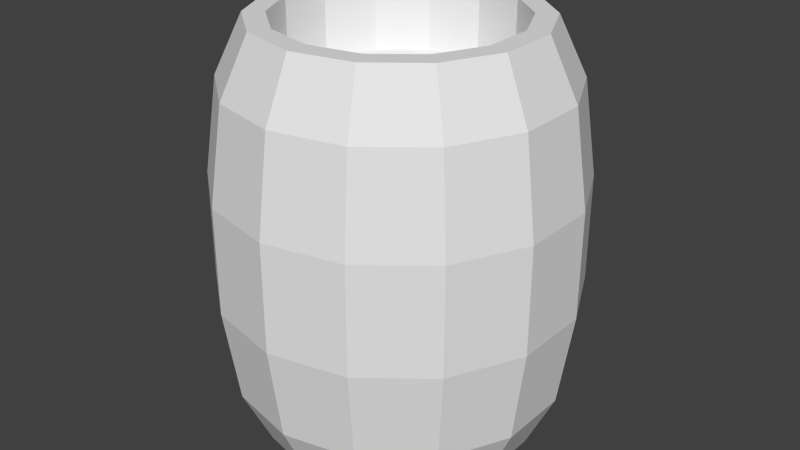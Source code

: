 # Source: barrel_open.blend  (saved by Blender 2.70.0; exported with 4.5.12 LTS)
import bpy
from mathutils import Matrix  # noqa: F401  (used for matrix-valued properties, if any)

bpy.ops.wm.read_factory_settings(use_empty=True)
scene = bpy.context.scene
scene.name = 'Scene'

# ---- collections
col_collection_1 = bpy.data.collections.new('Collection 1'); scene.collection.children.link(col_collection_1)

# ---- world
world_world = bpy.data.worlds.new('World'); scene.world = world_world
world_world.color = (0.05088, 0.05088, 0.05088)
world_world.use_sun_shadow = False
world_world.sun_shadow_jitter_overblur = 0.0
world_world.cycles.sampling_method = 'MANUAL'
world_world.cycles.sample_map_resolution = 256

# ---- meshes
me_cylinder = bpy.data.meshes.new('Cylinder')
me_cylinder.from_pydata([(0.0, 1.0, -1.0), (0.0, 1.0, 2.0), (0.4339, 0.901, -1.0), (0.4339, 0.901, 2.0), (0.7818, 0.6235, -1.0), (0.7818, 0.6235, 2.0), (0.9749, 0.2225, -1.0), (0.9749, 0.2225, 2.0), (0.9749, -0.2225, -1.0), (0.9749, -0.2225, 2.0), (0.7818, -0.6235, -1.0), (0.7818, -0.6235, 2.0), (0.4339, -0.901, -1.0), (0.4339, -0.901, 2.0), (1.51e-07, -1.0, -1.0), (1.51e-07, -1.0, 2.0), (-0.4339, -0.901, -1.0), (-0.4339, -0.901, 2.0), (-0.7818, -0.6235, -1.0), (-0.7818, -0.6235, 2.0), (-0.9749, -0.2225, -1.0), (-0.9749, -0.2225, 2.0), (-0.9749, 0.2225, -1.0), (-0.9749, 0.2225, 2.0), (-0.7818, 0.6235, -1.0), (-0.7818, 0.6235, 2.0), (-0.4339, 0.901, -1.0), (-0.4339, 0.901, 2.0), (-1.831e-08, 1.2, -0.58), (-2.746e-08, 1.3, 0.11), (-2.746e-08, 1.3, 0.89), (-1.831e-08, 1.2, 1.58), (0.5207, 1.081, 1.58), (0.564, 1.171, 0.89), (0.564, 1.171, 0.11), (0.5207, 1.081, -0.58), (0.9382, 0.7482, 1.58), (1.016, 0.8105, 0.89), (1.016, 0.8105, 0.11), (0.9382, 0.7482, -0.58), (1.17, 0.267, 1.58), (1.267, 0.2893, 0.89), (1.267, 0.2893, 0.11), (1.17, 0.267, -0.58), (1.17, -0.267, 1.58), (1.267, -0.2893, 0.89), (1.267, -0.2893, 0.11), (1.17, -0.267, -0.58), (0.9382, -0.7482, 1.58), (1.016, -0.8105, 0.89), (1.016, -0.8105, 0.11), (0.9382, -0.7482, -0.58), (0.5207, -1.081, 1.58), (0.564, -1.171, 0.89), (0.564, -1.171, 0.11), (0.5207, -1.081, -0.58), (1.629e-07, -1.2, 1.58), (1.688e-07, -1.3, 0.89), (1.688e-07, -1.3, 0.11), (1.629e-07, -1.2, -0.58), (-0.5207, -1.081, 1.58), (-0.564, -1.171, 0.89), (-0.564, -1.171, 0.11), (-0.5207, -1.081, -0.58), (-0.9382, -0.7482, 1.58), (-1.016, -0.8105, 0.89), (-1.016, -0.8105, 0.11), (-0.9382, -0.7482, -0.58), (-1.17, -0.267, 1.58), (-1.267, -0.2893, 0.89), (-1.267, -0.2893, 0.11), (-1.17, -0.267, -0.58), (-1.17, 0.267, 1.58), (-1.267, 0.2893, 0.89), (-1.267, 0.2893, 0.11), (-1.17, 0.267, -0.58), (-0.9382, 0.7482, 1.58), (-1.016, 0.8105, 0.89), (-1.016, 0.8105, 0.11), (-0.9382, 0.7482, -0.58), (-0.5207, 1.081, 1.58), (-0.564, 1.171, 0.89), (-0.564, 1.171, 0.11), (-0.5207, 1.081, -0.58), (0.3677, 0.7635, 2.0), (-2.333e-08, 0.8474, 2.0), (0.6625, 0.5283, 2.0), (0.8261, 0.1886, 2.0), (0.8261, -0.1886, 2.0), (0.6625, -0.5283, 2.0), (0.3677, -0.7635, 2.0), (1.3e-07, -0.8474, 2.0), (-0.3677, -0.7635, 2.0), (-0.6625, -0.5283, 2.0), (-0.8261, -0.1886, 2.0), (-0.8261, 0.1886, 2.0), (-0.6625, 0.5283, 2.0), (-0.3677, 0.7635, 2.0), (0.3677, 0.7635, 1.487), (-5.066e-08, 0.8474, 1.487), (0.6625, 0.5283, 1.487), (0.8261, 0.1886, 1.487), (0.8261, -0.1886, 1.487), (0.6625, -0.5283, 1.487), (0.3677, -0.7635, 1.487), (1.027e-07, -0.8474, 1.487), (-0.3677, -0.7635, 1.487), (-0.6625, -0.5283, 1.487), (-0.8261, -0.1886, 1.487), (-0.8261, 0.1886, 1.487), (-0.6625, 0.5283, 1.487), (-0.3677, 0.7635, 1.487)], [], [(31, 1, 3, 32), (32, 3, 5, 36), (36, 5, 7, 40), (40, 7, 9, 44), (44, 9, 11, 48), (48, 11, 13, 52), (52, 13, 15, 56), (56, 15, 17, 60), (60, 17, 19, 64), (64, 19, 21, 68), (68, 21, 23, 72), (72, 23, 25, 76), (85, 97, 111, 99), (80, 27, 1, 31), (76, 25, 27, 80), (0, 2, 4, 6, 8, 10, 12, 14, 16, 18, 20, 22, 24, 26), (0, 28, 35, 2), (28, 29, 34, 35), (29, 30, 33, 34), (30, 31, 32, 33), (2, 35, 39, 4), (35, 34, 38, 39), (34, 33, 37, 38), (33, 32, 36, 37), (4, 39, 43, 6), (39, 38, 42, 43), (38, 37, 41, 42), (37, 36, 40, 41), (6, 43, 47, 8), (43, 42, 46, 47), (42, 41, 45, 46), (41, 40, 44, 45), (8, 47, 51, 10), (47, 46, 50, 51), (46, 45, 49, 50), (45, 44, 48, 49), (10, 51, 55, 12), (51, 50, 54, 55), (50, 49, 53, 54), (49, 48, 52, 53), (12, 55, 59, 14), (55, 54, 58, 59), (54, 53, 57, 58), (53, 52, 56, 57), (14, 59, 63, 16), (59, 58, 62, 63), (58, 57, 61, 62), (57, 56, 60, 61), (16, 63, 67, 18), (63, 62, 66, 67), (62, 61, 65, 66), (61, 60, 64, 65), (18, 67, 71, 20), (67, 66, 70, 71), (66, 65, 69, 70), (65, 64, 68, 69), (20, 71, 75, 22), (71, 70, 74, 75), (70, 69, 73, 74), (69, 68, 72, 73), (22, 75, 79, 24), (75, 74, 78, 79), (74, 73, 77, 78), (73, 72, 76, 77), (26, 83, 28, 0), (83, 82, 29, 28), (82, 81, 30, 29), (81, 80, 31, 30), (24, 79, 83, 26), (79, 78, 82, 83), (78, 77, 81, 82), (77, 76, 80, 81), (85, 84, 3, 1), (84, 86, 5, 3), (86, 87, 7, 5), (87, 88, 9, 7), (88, 89, 11, 9), (89, 90, 13, 11), (90, 91, 15, 13), (91, 92, 17, 15), (92, 93, 19, 17), (93, 94, 21, 19), (94, 95, 23, 21), (95, 96, 25, 23), (96, 97, 27, 25), (97, 85, 1, 27), (98, 99, 111, 110, 109, 108, 107, 106, 105, 104, 103, 102, 101, 100), (97, 96, 110, 111), (96, 95, 109, 110), (95, 94, 108, 109), (94, 93, 107, 108), (93, 92, 106, 107), (92, 91, 105, 106), (91, 90, 104, 105), (90, 89, 103, 104), (89, 88, 102, 103), (88, 87, 101, 102), (87, 86, 100, 101), (86, 84, 98, 100), (84, 85, 99, 98)])
_uv = me_cylinder.uv_layers.new(name='UVMap')
_uv.uv.foreach_set('vector', [0.168, 0.3721, 0.168, 0.434, 0.09893, 0.434, 0.09893, 0.3721, 0.09893, 0.3721, 0.09893, 0.434, 0.0274, 0.434, 0.0274, 0.3721, 0.9726, 0.3721, 0.9726, 0.434, 0.901, 0.434, 0.901, 0.3721, 0.901, 0.3721, 0.901, 0.434, 0.832, 0.434, 0.832, 0.3721, 0.832, 0.3721, 0.832, 0.434, 0.7646, 0.434, 0.7646, 0.3721, 0.7646, 0.3721, 0.7646, 0.434, 0.6981, 0.434, 0.6981, 0.3721, 0.6981, 0.3721, 0.6981, 0.434, 0.6314, 0.434, 0.6314, 0.3721, 0.6314, 0.3721, 0.6314, 0.434, 0.5655, 0.434, 0.5655, 0.3721, 0.5655, 0.3721, 0.5655, 0.434, 0.5, 0.434, 0.5, 0.3721, 0.5, 0.3721, 0.5, 0.434, 0.4345, 0.434, 0.4345, 0.3721, 0.4345, 0.3721, 0.4345, 0.434, 0.3685, 0.434, 0.3685, 0.3721, 0.3685, 0.3721, 0.3685, 0.434, 0.3019, 0.434, 0.3019, 0.3721, 0.7028, 0.4037, 0.6671, 0.4037, 0.6671, 0.3551, 0.7028, 0.3551, 0.2354, 0.3721, 0.2354, 0.434, 0.168, 0.434, 0.168, 0.3721, 0.3019, 0.3721, 0.3019, 0.434, 0.2354, 0.434, 0.2354, 0.3721, 0.2507, 0.8021, 0.2507, 0.8593, 0.2259, 0.9108, 0.1812, 0.9465, 0.1254, 0.9592, 0.06966, 0.9465, 0.02494, 0.9108, 0.000118, 0.8593, 0.000118, 0.8021, 0.02494, 0.7506, 0.06966, 0.7149, 0.1254, 0.7022, 0.1812, 0.7149, 0.2259, 0.7506, 0.168, 0.01768, 0.168, 0.0799, 0.09893, 0.0799, 0.09893, 0.01848, 0.168, 0.0799, 0.168, 0.1699, 0.09893, 0.1699, 0.09893, 0.0799, 0.168, 0.1699, 0.168, 0.2821, 0.09893, 0.2821, 0.09893, 0.1699, 0.168, 0.2821, 0.168, 0.3721, 0.09893, 0.3721, 0.09893, 0.2821, 0.09893, 0.01848, 0.09893, 0.0799, 0.0274, 0.0799, 0.0274, 0.01986, 0.09893, 0.0799, 0.09893, 0.1699, 0.0274, 0.1699, 0.0274, 0.0799, 0.09893, 0.1699, 0.09893, 0.2821, 0.0274, 0.2821, 0.0274, 0.1699, 0.09893, 0.2821, 0.09893, 0.3721, 0.0274, 0.3721, 0.0274, 0.2821, 0.9726, 0.01986, 0.9726, 0.0799, 0.901, 0.0799, 0.901, 0.01817, 0.9726, 0.0799, 0.9726, 0.1699, 0.901, 0.1699, 0.901, 0.0799, 0.9726, 0.1699, 0.9726, 0.2821, 0.901, 0.2821, 0.901, 0.1699, 0.9726, 0.2821, 0.9726, 0.3721, 0.901, 0.3721, 0.901, 0.2821, 0.901, 0.01817, 0.901, 0.0799, 0.832, 0.0799, 0.832, 0.01721, 0.901, 0.0799, 0.901, 0.1699, 0.832, 0.1699, 0.832, 0.0799, 0.901, 0.1699, 0.901, 0.2821, 0.832, 0.2821, 0.832, 0.1699, 0.901, 0.2821, 0.901, 0.3721, 0.832, 0.3721, 0.832, 0.2821, 0.832, 0.01721, 0.832, 0.0799, 0.7646, 0.0799, 0.7646, 0.01668, 0.832, 0.0799, 0.832, 0.1699, 0.7646, 0.1699, 0.7646, 0.0799, 0.832, 0.1699, 0.832, 0.2821, 0.7646, 0.2821, 0.7646, 0.1699, 0.832, 0.2821, 0.832, 0.3721, 0.7646, 0.3721, 0.7646, 0.2821, 0.7646, 0.01668, 0.7646, 0.0799, 0.6981, 0.0799, 0.6981, 0.0164, 0.7646, 0.0799, 0.7646, 0.1699, 0.6981, 0.1699, 0.6981, 0.0799, 0.7646, 0.1699, 0.7646, 0.2821, 0.6981, 0.2821, 0.6981, 0.1699, 0.7646, 0.2821, 0.7646, 0.3721, 0.6981, 0.3721, 0.6981, 0.2821, 0.6981, 0.0164, 0.6981, 0.0799, 0.6314, 0.0799, 0.6314, 0.01629, 0.6981, 0.0799, 0.6981, 0.1699, 0.6314, 0.1699, 0.6314, 0.0799, 0.6981, 0.1699, 0.6981, 0.2821, 0.6314, 0.2821, 0.6314, 0.1699, 0.6981, 0.2821, 0.6981, 0.3721, 0.6314, 0.3721, 0.6314, 0.2821, 0.6314, 0.01629, 0.6314, 0.0799, 0.5655, 0.0799, 0.5655, 0.01627, 0.6314, 0.0799, 0.6314, 0.1699, 0.5655, 0.1699, 0.5655, 0.0799, 0.6314, 0.1699, 0.6314, 0.2821, 0.5655, 0.2821, 0.5655, 0.1699, 0.6314, 0.2821, 0.6314, 0.3721, 0.5655, 0.3721, 0.5655, 0.2821, 0.5655, 0.01627, 0.5655, 0.0799, 0.5, 0.0799, 0.5, 0.01633, 0.5655, 0.0799, 0.5655, 0.1699, 0.5, 0.1699, 0.5, 0.0799, 0.5655, 0.1699, 0.5655, 0.2821, 0.5, 0.2821, 0.5, 0.1699, 0.5655, 0.2821, 0.5655, 0.3721, 0.5, 0.3721, 0.5, 0.2821, 0.5, 0.01633, 0.5, 0.0799, 0.4345, 0.0799, 0.4345, 0.01644, 0.5, 0.0799, 0.5, 0.1699, 0.4345, 0.1699, 0.4345, 0.0799, 0.5, 0.1699, 0.5, 0.2821, 0.4345, 0.2821, 0.4345, 0.1699, 0.5, 0.2821, 0.5, 0.3721, 0.4345, 0.3721, 0.4345, 0.2821, 0.4345, 0.01644, 0.4345, 0.0799, 0.3685, 0.0799, 0.3685, 0.0166, 0.4345, 0.0799, 0.4345, 0.1699, 0.3685, 0.1699, 0.3685, 0.0799, 0.4345, 0.1699, 0.4345, 0.2821, 0.3685, 0.2821, 0.3685, 0.1699, 0.4345, 0.2821, 0.4345, 0.3721, 0.3685, 0.3721, 0.3685, 0.2821, 0.3685, 0.0166, 0.3685, 0.0799, 0.3019, 0.0799, 0.3019, 0.01684, 0.3685, 0.0799, 0.3685, 0.1699, 0.3019, 0.1699, 0.3019, 0.0799, 0.3685, 0.1699, 0.3685, 0.2821, 0.3019, 0.2821, 0.3019, 0.1699, 0.3685, 0.2821, 0.3685, 0.3721, 0.3019, 0.3721, 0.3019, 0.2821, 0.2354, 0.01717, 0.2354, 0.0799, 0.168, 0.0799, 0.168, 0.01768, 0.2354, 0.0799, 0.2354, 0.1699, 0.168, 0.1699, 0.168, 0.0799, 0.2354, 0.1699, 0.2354, 0.2821, 0.168, 0.2821, 0.168, 0.1699, 0.2354, 0.2821, 0.2354, 0.3721, 0.168, 0.3721, 0.168, 0.2821, 0.3019, 0.01684, 0.3019, 0.0799, 0.2354, 0.0799, 0.2354, 0.01717, 0.3019, 0.0799, 0.3019, 0.1699, 0.2354, 0.1699, 0.2354, 0.0799, 0.3019, 0.1699, 0.3019, 0.2821, 0.2354, 0.2821, 0.2354, 0.1699, 0.3019, 0.2821, 0.3019, 0.3721, 0.2354, 0.3721, 0.2354, 0.2821, 0.2226, 0.828, 0.2128, 0.785, 0.2289, 0.7772, 0.2405, 0.828, 0.2128, 0.785, 0.1853, 0.7504, 0.1964, 0.7365, 0.2289, 0.7772, 0.1853, 0.7504, 0.1455, 0.7313, 0.1495, 0.7139, 0.1964, 0.7365, 0.1455, 0.7313, 0.1014, 0.7313, 0.09739, 0.7139, 0.1495, 0.7139, 0.1014, 0.7313, 0.0616, 0.7504, 0.05047, 0.7365, 0.09739, 0.7139, 0.0616, 0.7504, 0.03409, 0.785, 0.018, 0.7772, 0.05047, 0.7365, 0.03409, 0.785, 0.02427, 0.828, 0.006408, 0.828, 0.018, 0.7772, 0.02427, 0.828, 0.03409, 0.871, 0.018, 0.8787, 0.006408, 0.828, 0.03409, 0.871, 0.0616, 0.9055, 0.05047, 0.9195, 0.018, 0.8787, 0.0616, 0.9055, 0.1014, 0.9247, 0.09739, 0.9421, 0.05047, 0.9195, 0.1014, 0.9247, 0.1455, 0.9247, 0.1495, 0.9421, 0.09739, 0.9421, 0.1455, 0.9247, 0.1853, 0.9055, 0.1964, 0.9195, 0.1495, 0.9421, 0.1853, 0.9055, 0.2128, 0.871, 0.2289, 0.8787, 0.1964, 0.9195, 0.2128, 0.871, 0.2226, 0.828, 0.2405, 0.828, 0.2289, 0.8787, 0.6081, 0.805, 0.6081, 0.855, 0.5864, 0.9, 0.5473, 0.9312, 0.4985, 0.9423, 0.4498, 0.9312, 0.4107, 0.9, 0.389, 0.855, 0.389, 0.805, 0.4107, 0.76, 0.4498, 0.7288, 0.4985, 0.7177, 0.5473, 0.7288, 0.5864, 0.76, 0.6671, 0.4037, 0.6314, 0.4037, 0.6314, 0.3551, 0.6671, 0.3551, 0.6314, 0.4037, 0.5957, 0.4037, 0.5957, 0.3551, 0.6314, 0.3551, 0.5957, 0.4037, 0.56, 0.4037, 0.56, 0.3551, 0.5957, 0.3551, 0.56, 0.4037, 0.5243, 0.4037, 0.5243, 0.3551, 0.56, 0.3551, 0.5243, 0.4037, 0.4886, 0.4037, 0.4886, 0.3551, 0.5243, 0.3551, 0.4886, 0.4037, 0.4529, 0.4037, 0.4529, 0.3551, 0.4886, 0.3551, 0.4529, 0.4037, 0.4172, 0.4037, 0.4172, 0.3551, 0.4529, 0.3551, 0.4172, 0.4037, 0.3815, 0.4037, 0.3815, 0.3551, 0.4172, 0.3551, 0.3815, 0.4037, 0.3458, 0.4037, 0.3458, 0.3551, 0.3815, 0.3551, 0.3458, 0.4037, 0.31, 0.4037, 0.31, 0.3551, 0.3458, 0.3551, 0.31, 0.4037, 0.2743, 0.4037, 0.2743, 0.3551, 0.31, 0.3551, 0.7742, 0.4037, 0.7385, 0.4037, 0.7385, 0.3551, 0.7742, 0.3551, 0.7385, 0.4037, 0.7028, 0.4037, 0.7028, 0.3551, 0.7385, 0.3551])
me_cylinder.use_remesh_preserve_volume = False
me_cylinder.use_remesh_preserve_attributes = False
me_cylinder.use_mirror_vertex_groups = False
me_cylinder.update()

# ---- objects
ob_cylinder = bpy.data.objects.new('Cylinder', me_cylinder)

# ---- transforms, parenting, visibility, modifiers, constraints
ob_cylinder.location = (0.0, 0.0, 1.0)
ob_cylinder.lineart.crease_threshold = 0.0

# ---- collection membership
col_collection_1.objects.link(ob_cylinder)

# ---- scene / render settings (as saved in the file)
scene.frame_start = 1; scene.frame_end = 250; scene.frame_set(1)
scene.render.engine = 'BLENDER_EEVEE_NEXT'
scene.render.resolution_percentage = 50
scene.render.dither_intensity = 0.0
scene.cycles.use_denoising = False
scene.cycles.samples = 10
scene.cycles.sampling_pattern = 'TABULATED_SOBOL'
scene.cycles.light_sampling_threshold = 0.0
scene.cycles.use_adaptive_sampling = False
scene.cycles.use_light_tree = False
scene.cycles.blur_glossy = 0.0
scene.cycles.volume_bounces = 1
scene.cycles.pixel_filter_type = 'GAUSSIAN'
scene.cycles.sample_clamp_indirect = 0.0
scene.view_settings.view_transform = 'Standard'
bpy.context.view_layer.update()

# ---- added for rendering (the .blend has no active camera and no usable light): camera, sun
cam_auto = bpy.data.cameras.new('AutoCamera')
cam_auto.lens = 50.0
cam_auto.sensor_width = 36.0
cam_auto.clip_end = 1000.0
ob_auto_camera = bpy.data.objects.new('AutoCamera', cam_auto)
scene.collection.objects.link(ob_auto_camera)
ob_auto_camera.location = (4.35792, -5.22951, 4.98634)
ob_auto_camera.rotation_euler = (1.09748, -7.21219e-08, 0.694738)
scene.camera = ob_auto_camera
light_auto_sun = bpy.data.lights.new('AutoSun', 'SUN')
light_auto_sun.energy = 3.0
light_auto_sun.angle = 0.0523599
ob_auto_sun = bpy.data.objects.new('AutoSun', light_auto_sun)
scene.collection.objects.link(ob_auto_sun)
ob_auto_sun.rotation_euler = (0.872665, 0.174533, 0.523599)
bpy.context.view_layer.update()
